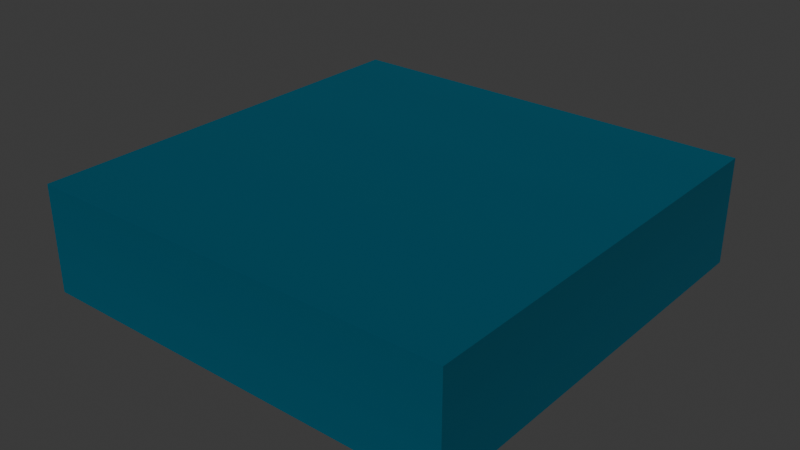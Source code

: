 # Source: TombFloor.blend  (saved by Blender 4.3.34; exported with 4.5.12 LTS)
import bpy
from mathutils import Matrix  # noqa: F401  (used for matrix-valued properties, if any)

bpy.ops.wm.read_factory_settings(use_empty=True)
scene = bpy.context.scene
scene.name = 'Scene'

# ---- collections
col_collection = bpy.data.collections.new('Collection'); scene.collection.children.link(col_collection)

# ---- images (referenced by path relative to the original .blend; pixels are not part of the script)
import os
ASSET_DIR = os.environ.get("B2B_ASSET_DIR", "")  # directory of the original .blend (textures are referenced by path, not embedded)
HERE = os.path.dirname(os.path.abspath(__file__))  # packed textures are extracted next to this script under _unpacked/

def load_image(name, relpath, width, height, colorspace="sRGB"):
    """Load a texture the original file referenced (path relative to the .blend, or extracted next to this script)."""
    p = next((c for c in (os.path.join(HERE, relpath), os.path.join(ASSET_DIR, relpath)) if relpath and os.path.exists(c)), "")
    if p:
        img = bpy.data.images.load(p, check_existing=True)
        img.name = name
    else:  # same state as the original file: an image datablock whose file is absent (Cycles renders it pink)
        img = bpy.data.images.new(name, width, height)
        img.source = "FILE"
        img.filepath = "//" + (relpath or name)
    img.colorspace_settings.name = colorspace
    return img
img_tombfloor_png = load_image('TombFloor.png', '_unpacked/TombFloor.abd15649.png', 32, 128, 'sRGB')

# ---- materials (node trees are filled in below, after node groups)
mat_tombfloor = bpy.data.materials.new('TombFloor')

# ---- material node trees
mat_tombfloor.use_nodes = True; mat_tombfloor.node_tree.nodes.clear()
_N = mat_tombfloor.node_tree.nodes; _L = mat_tombfloor.node_tree.links
n0 = _N.new('ShaderNodeBsdfPrincipled'); n0.name = 'Principled BSDF'; n0.location = (10, 300)
n1 = _N.new('ShaderNodeOutputMaterial'); n1.name = 'Material Output'; n1.location = (300, 300)
n2 = _N.new('ShaderNodeTexImage'); n2.name = 'Image Texture'; n2.location = (-280, 280)
n2.image = img_tombfloor_png
_L.new(n0.outputs[0], n1.inputs[0])
_L.new(n2.outputs[0], n0.inputs[0])
n1.is_active_output = True

# ---- world
world_world = bpy.data.worlds.new('World'); scene.world = world_world
world_world.use_nodes = True; world_world.node_tree.nodes.clear()
_N = world_world.node_tree.nodes; _L = world_world.node_tree.links
n0 = _N.new('ShaderNodeOutputWorld'); n0.name = 'World Output'; n0.location = (300, 300)
n1 = _N.new('ShaderNodeBackground'); n1.name = 'Background'; n1.location = (10, 300)
n1.inputs[0].default_value = (0.05088, 0.05088, 0.05088, 1.0)
_L.new(n1.outputs[0], n0.inputs[0])
n0.is_active_output = True
world_world.color = (0.05088, 0.05088, 0.05088)
world_world.sun_shadow_jitter_overblur = 0.0

# ---- meshes
me_cube_001 = bpy.data.meshes.new('Cube.001')
me_cube_001.from_pydata([(-1.0, -1.0, -1.0), (-1.0, -1.0, 1.0), (-1.0, 1.0, -1.0), (-1.0, 1.0, 1.0), (1.0, -1.0, -1.0), (1.0, -1.0, 1.0), (1.0, 1.0, -1.0), (1.0, 1.0, 1.0), (-1.0, -1.0, -1.0), (-1.0, -1.0, 1.0), (1.0, -1.0, -1.0), (1.0, -1.0, 1.0)], [], [(0, 1, 3, 2), (2, 3, 7, 6), (6, 7, 5, 4), (2, 6, 4, 0), (7, 3, 1, 5), (10, 11, 9, 8)])
_uv = me_cube_001.uv_layers.new(name='UVMap')
_uv.uv.foreach_set('vector', [0.009434, 0.456, 0.009434, 0.3774, 0.3239, 0.3774, 0.3239, 0.456, 0.009434, 0.5393, 0.009434, 0.4607, 0.3239, 0.4607, 0.3239, 0.5393, 0.3428, 0.456, 0.3428, 0.3774, 0.6572, 0.3774, 0.6572, 0.456, 0.6572, 0.5393, 0.3428, 0.5393, 0.3428, 0.4607, 0.6572, 0.4607, 0.3239, 0.6226, 0.009434, 0.6226, 0.009434, 0.544, 0.3239, 0.544, 0.3428, 0.6226, 0.3428, 0.544, 0.6572, 0.544, 0.6572, 0.6226])
me_cube_001.materials.append(mat_tombfloor)
me_cube_001.update()

# ---- objects
ob_tombfloor_col = bpy.data.objects.new('TombFloor-col', me_cube_001)

# ---- transforms, parenting, visibility, modifiers, constraints
ob_tombfloor_col.location = (0.0, 0.0, 0.25)
ob_tombfloor_col.scale = (1.0, 1.0, 0.25)

# ---- collection membership
col_collection.objects.link(ob_tombfloor_col)

# ---- scene / render settings (as saved in the file)
scene.frame_start = 1; scene.frame_end = 250; scene.frame_set(1)
scene.render.engine = 'BLENDER_EEVEE_NEXT'
bpy.context.view_layer.update()

# ---- added for rendering (the .blend has no active camera and no usable light): camera, sun
cam_auto = bpy.data.cameras.new('AutoCamera')
cam_auto.lens = 50.0
cam_auto.sensor_width = 36.0
cam_auto.clip_end = 1000.0
ob_auto_camera = bpy.data.objects.new('AutoCamera', cam_auto)
scene.collection.objects.link(ob_auto_camera)
ob_auto_camera.location = (2.65751, -3.18901, 2.376)
ob_auto_camera.rotation_euler = (1.09748, -7.21219e-08, 0.694738)
scene.camera = ob_auto_camera
light_auto_sun = bpy.data.lights.new('AutoSun', 'SUN')
light_auto_sun.energy = 3.0
light_auto_sun.angle = 0.0523599
ob_auto_sun = bpy.data.objects.new('AutoSun', light_auto_sun)
scene.collection.objects.link(ob_auto_sun)
ob_auto_sun.rotation_euler = (0.872665, 0.174533, 0.523599)
bpy.context.view_layer.update()
